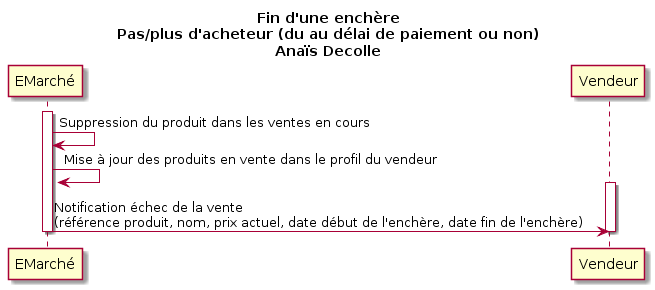

The diagram above was rendered by PlantUML. Its source (embedded in the PNG):
@startuml
title Fin d'une enchère\nPas/plus d'acheteur (du au délai de paiement ou non)\nAnaïs Decolle
participant EMarché
activate EMarché
    EMarché -> EMarché: Suppression du produit dans les ventes en cours 
	EMarché -> EMarché: Mise à jour des produits en vente dans le profil du vendeur
    activate Vendeur
    EMarché -> Vendeur: Notification échec de la vente\n(référence produit, nom, prix actuel, date début de l'enchère, date fin de l'enchère)
 	deactivate Vendeur
 deactivate EMarché
@enduml